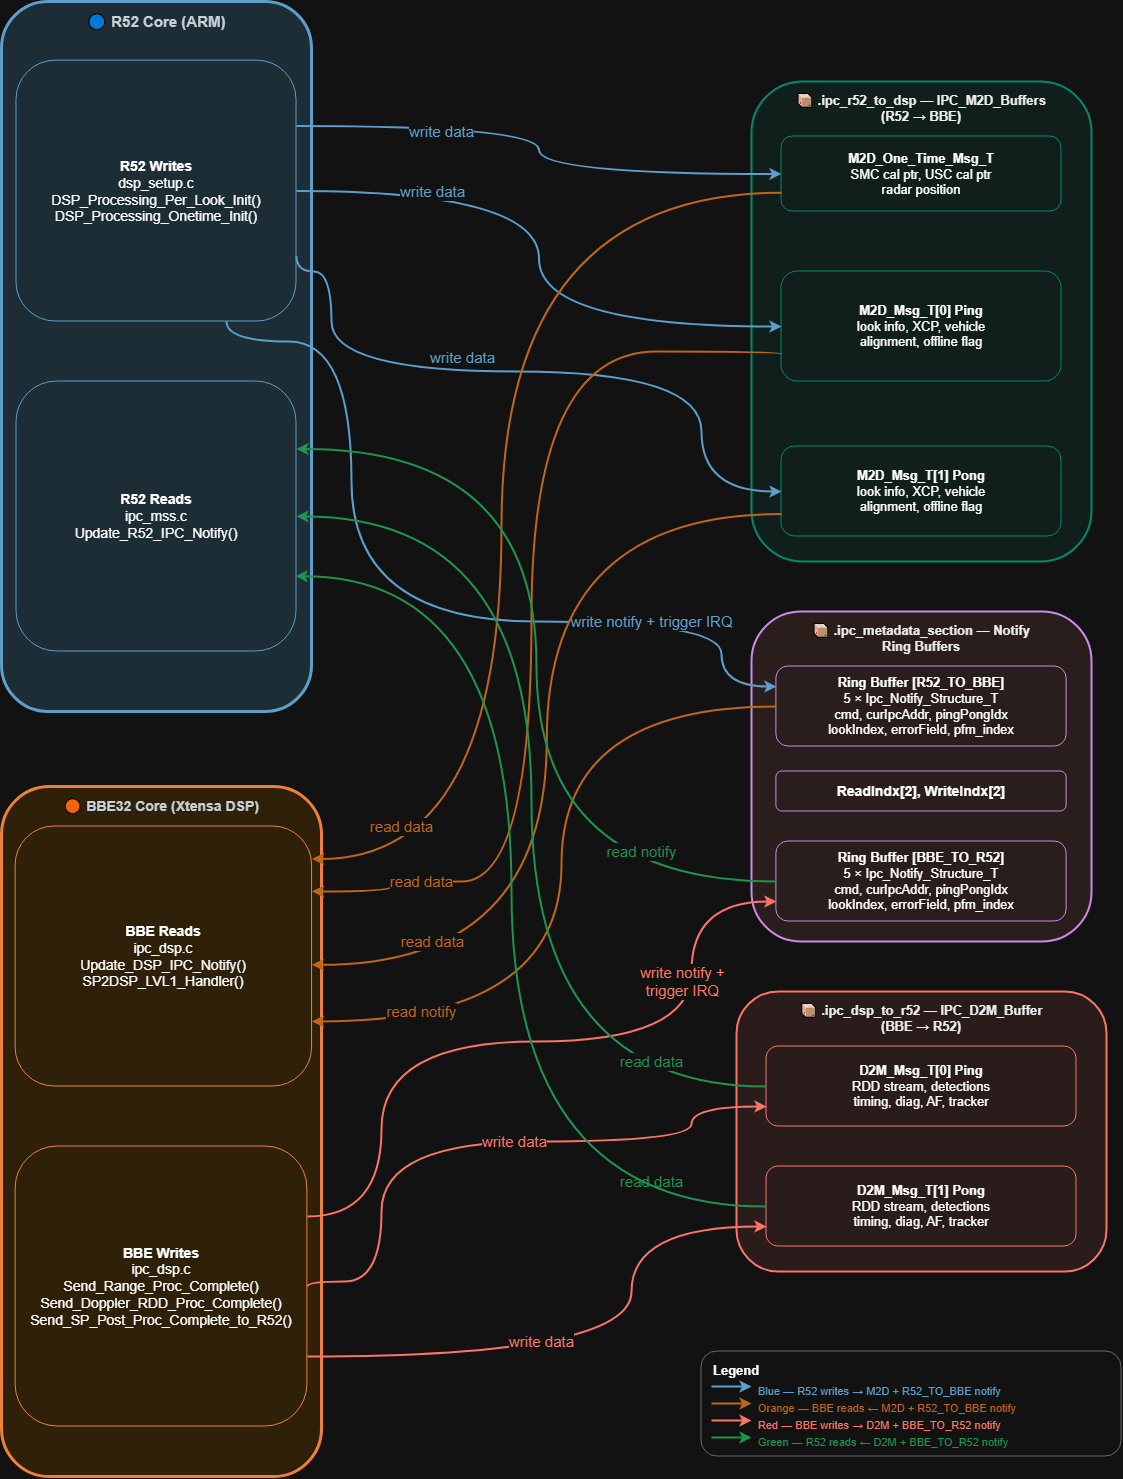

The diagram above was exported from draw.io. Its source (the exported page's mxGraphModel, read from the mxfile embedded in the PNG):
<mxGraphModel dx="1764" dy="1730" grid="1" gridSize="10" guides="1" tooltips="1" connect="1" arrows="1" fold="1" page="1" pageScale="1" pageWidth="900" pageHeight="1300" math="0" shadow="0">
  <root>
    <mxCell id="0" />
    <mxCell id="1" parent="0" />
    <mxCell id="R52_GROUP" parent="1" style="rounded=1;fillColor=#D4E6F1;strokeColor=#2874A6;strokeWidth=3;fontStyle=1;fontSize=15;verticalAlign=top;fontColor=#1a252f;spacingTop=5;container=1;collapsible=0;" value="🔵 R52 Core (ARM)" vertex="1">
      <mxGeometry height="710" width="310" x="-190" y="-70" as="geometry" />
    </mxCell>
    <mxCell id="R52W" parent="R52_GROUP" style="rounded=1;whiteSpace=wrap;html=1;fillColor=#D4E6F1;strokeColor=#2874A6;fontSize=14;align=center;" value="&lt;b&gt;R52 Writes&lt;/b&gt;&lt;br&gt;dsp_setup.c&lt;br&gt;DSP_Processing_Per_Look_Init()&lt;br&gt;DSP_Processing_Onetime_Init()" vertex="1">
      <mxGeometry height="260.83" width="280" x="15" y="59.17" as="geometry" />
    </mxCell>
    <mxCell id="R52R" parent="R52_GROUP" style="rounded=1;whiteSpace=wrap;html=1;fillColor=#D4E6F1;strokeColor=#2874A6;fontSize=14;align=center;" value="&lt;b&gt;R52 Reads&lt;/b&gt;&lt;br&gt;ipc_mss.c&lt;br&gt;Update_R52_IPC_Notify()" vertex="1">
      <mxGeometry height="270" width="280" x="15" y="380" as="geometry" />
    </mxCell>
    <mxCell id="M2D_GROUP" parent="1" style="rounded=1;fillColor=#E8F8F5;strokeColor=#1ABC9C;strokeWidth=2;fontStyle=1;fontSize=13;verticalAlign=top;fontColor=#000000;spacingTop=5;container=1;collapsible=0;" value="📦 .ipc_r52_to_dsp — IPC_M2D_Buffers&#10;(R52 → BBE)" vertex="1">
      <mxGeometry height="480" width="340" x="560" y="10" as="geometry" />
    </mxCell>
    <mxCell id="OT" parent="M2D_GROUP" style="rounded=1;whiteSpace=wrap;html=1;fillColor=#E8F8F5;strokeColor=#1ABC9C;fontSize=13;align=center;" value="&lt;b&gt;M2D_One_Time_Msg_T&lt;/b&gt;&lt;br&gt;SMC cal ptr, USC cal ptr&lt;br&gt;radar position" vertex="1">
      <mxGeometry height="75" width="280" x="30" y="55" as="geometry" />
    </mxCell>
    <mxCell id="PP_M2D" parent="M2D_GROUP" style="rounded=1;whiteSpace=wrap;html=1;fillColor=#E8F8F5;strokeColor=#1ABC9C;fontSize=13;align=center;" value="&lt;b&gt;M2D_Msg_T[0] Ping&lt;/b&gt;&lt;br&gt;look info, XCP, vehicle&lt;br&gt;alignment, offline flag" vertex="1">
      <mxGeometry height="110" width="280" x="30" y="190" as="geometry" />
    </mxCell>
    <mxCell id="PP_M2D2" parent="M2D_GROUP" style="rounded=1;whiteSpace=wrap;html=1;fillColor=#E8F8F5;strokeColor=#1ABC9C;fontSize=13;align=center;" value="&lt;b&gt;M2D_Msg_T[1] Pong&lt;/b&gt;&lt;br&gt;look info, XCP, vehicle&lt;br&gt;alignment, offline flag" vertex="1">
      <mxGeometry height="90" width="280" x="30" y="365" as="geometry" />
    </mxCell>
    <mxCell id="NOTIFY_GROUP" parent="1" style="rounded=1;fillColor=#F9EBEA;strokeColor=#8E44AD;strokeWidth=2;fontStyle=1;fontSize=13;verticalAlign=top;fontColor=#000000;spacingTop=5;container=1;collapsible=0;" value="📦 .ipc_metadata_section — Notify&#10;Ring Buffers" vertex="1">
      <mxGeometry height="330" width="340" x="560" y="540" as="geometry" />
    </mxCell>
    <mxCell id="RB_R2B" parent="NOTIFY_GROUP" style="rounded=1;whiteSpace=wrap;html=1;fillColor=#F9EBEA;strokeColor=#8E44AD;fontSize=13;align=center;" value="&lt;b&gt;Ring Buffer [R52_TO_BBE]&lt;/b&gt;&lt;br&gt;5 × Ipc_Notify_Structure_T&lt;br&gt;cmd, curIpcAddr, pingPongIdx&lt;br&gt;lookIndex, errorField, pfm_index" vertex="1">
      <mxGeometry height="80" width="290.2439024390244" x="24.878048780487806" y="55" as="geometry" />
    </mxCell>
    <mxCell id="IDX" parent="NOTIFY_GROUP" style="rounded=1;whiteSpace=wrap;html=1;fillColor=#F9EBEA;strokeColor=#8E44AD;fontSize=14;align=center;" value="&lt;b&gt;ReadIndx[2], WriteIndx[2]&lt;/b&gt;" vertex="1">
      <mxGeometry height="40" width="290.2439024390244" x="24.878048780487806" y="160" as="geometry" />
    </mxCell>
    <mxCell id="RB_B2R" parent="NOTIFY_GROUP" style="rounded=1;whiteSpace=wrap;html=1;fillColor=#F9EBEA;strokeColor=#8E44AD;fontSize=13;align=center;" value="&lt;b&gt;Ring Buffer [BBE_TO_R52]&lt;/b&gt;&lt;br&gt;5 × Ipc_Notify_Structure_T&lt;br&gt;cmd, curIpcAddr, pingPongIdx&lt;br&gt;lookIndex, errorField, pfm_index" vertex="1">
      <mxGeometry height="80" width="290.2439024390244" x="24.878048780487806" y="230" as="geometry" />
    </mxCell>
    <mxCell id="BBE_GROUP" parent="1" style="rounded=1;fillColor=#FDEBD0;strokeColor=#D35400;strokeWidth=3;fontStyle=1;fontSize=14;verticalAlign=top;fontColor=#1a252f;spacingTop=5;container=1;collapsible=0;" value="🟠 BBE32 Core (Xtensa DSP)" vertex="1">
      <mxGeometry height="690" width="320" x="-190" y="715" as="geometry" />
    </mxCell>
    <mxCell id="BBER" parent="BBE_GROUP" style="rounded=1;whiteSpace=wrap;html=1;fillColor=#FDEBD0;strokeColor=#D35400;fontSize=14;align=center;" value="&lt;b&gt;BBE Reads&lt;/b&gt;&lt;br&gt;ipc_dsp.c&lt;br&gt;Update_DSP_IPC_Notify()&lt;br&gt;SP2DSP_LVL1_Handler()" vertex="1">
      <mxGeometry height="260" width="296.4705882352941" x="14.117647058823529" y="40" as="geometry" />
    </mxCell>
    <mxCell id="BBEW" parent="BBE_GROUP" style="rounded=1;whiteSpace=wrap;html=1;fillColor=#FDEBD0;strokeColor=#D35400;fontSize=14;align=center;" value="&lt;b&gt;BBE Writes&lt;/b&gt;&lt;br&gt;ipc_dsp.c&lt;br&gt;Send_Range_Proc_Complete()&lt;br&gt;Send_Doppler_RDD_Proc_Complete()&lt;br&gt;Send_SP_Post_Proc_Complete_to_R52()" vertex="1">
      <mxGeometry height="280" width="291.7647058823529" x="14.117647058823529" y="360" as="geometry" />
    </mxCell>
    <mxCell id="D2M_GROUP" parent="1" style="rounded=1;fillColor=#FDEDEC;strokeColor=#E74C3C;strokeWidth=2;fontStyle=1;fontSize=13;verticalAlign=top;fontColor=#000000;spacingTop=5;container=1;collapsible=0;" value="📦 .ipc_dsp_to_r52 — IPC_D2M_Buffer&#10;(BBE → R52)" vertex="1">
      <mxGeometry height="280" width="370" x="545" y="920" as="geometry" />
    </mxCell>
    <mxCell id="PP_D2M" parent="D2M_GROUP" style="rounded=1;whiteSpace=wrap;html=1;fillColor=#FDEDEC;strokeColor=#E74C3C;fontSize=13;align=center;" value="&lt;b&gt;D2M_Msg_T[0] Ping&lt;/b&gt;&lt;br&gt;RDD stream, detections&lt;br&gt;timing, diag, AF, tracker" vertex="1">
      <mxGeometry height="80" width="310" x="30" y="55" as="geometry" />
    </mxCell>
    <mxCell id="PP_D2M2" parent="D2M_GROUP" style="rounded=1;whiteSpace=wrap;html=1;fillColor=#FDEDEC;strokeColor=#E74C3C;fontSize=13;align=center;" value="&lt;b&gt;D2M_Msg_T[1] Pong&lt;/b&gt;&lt;br&gt;RDD stream, detections&lt;br&gt;timing, diag, AF, tracker" vertex="1">
      <mxGeometry height="80" width="310" x="30" y="175" as="geometry" />
    </mxCell>
    <mxCell id="e1" edge="1" parent="1" source="R52W" style="edgeStyle=orthogonalEdgeStyle;rounded=0;strokeColor=#2874A6;strokeWidth=2;fontSize=9;fontColor=#2874A6;curved=1;exitX=1;exitY=0.25;exitDx=0;exitDy=0;" target="OT">
      <mxGeometry relative="1" as="geometry" />
    </mxCell>
    <mxCell id="e1_lbl" connectable="0" parent="e1" style="edgeLabel;html=1;align=center;verticalAlign=middle;resizable=0;points=[];fontSize=15;fontColor=#2874A6;" value="write data" vertex="1">
      <mxGeometry relative="1" x="-0.2" as="geometry">
        <mxPoint x="-48" y="231" as="offset" />
      </mxGeometry>
    </mxCell>
    <mxCell id="e2" edge="1" parent="1" source="R52W" style="edgeStyle=orthogonalEdgeStyle;rounded=0;strokeColor=#2874A6;strokeWidth=2;fontSize=9;fontColor=#2874A6;curved=1;" target="PP_M2D">
      <mxGeometry relative="1" as="geometry" />
    </mxCell>
    <mxCell id="e2_lbl" connectable="0" parent="e2" style="edgeLabel;html=1;align=center;verticalAlign=middle;resizable=0;points=[];fontSize=15;fontColor=#2874A6;" value="write data" vertex="1">
      <mxGeometry relative="1" x="-0.2" as="geometry">
        <mxPoint x="-98" y="-66" as="offset" />
      </mxGeometry>
    </mxCell>
    <mxCell id="e3" edge="1" parent="1" source="R52W" style="edgeStyle=orthogonalEdgeStyle;rounded=0;strokeColor=#2874A6;strokeWidth=2;fontSize=9;fontColor=#2874A6;curved=1;exitX=1;exitY=0.75;exitDx=0;exitDy=0;entryX=0;entryY=0.5;entryDx=0;entryDy=0;" target="PP_M2D2">
      <mxGeometry relative="1" as="geometry">
        <Array as="points">
          <mxPoint x="105" y="200" />
          <mxPoint x="140" y="200" />
          <mxPoint x="140" y="300" />
          <mxPoint x="510" y="300" />
          <mxPoint x="510" y="420" />
        </Array>
      </mxGeometry>
    </mxCell>
    <mxCell id="e3_lbl" connectable="0" parent="e3" style="edgeLabel;html=1;align=center;verticalAlign=middle;resizable=0;points=[];fontSize=15;fontColor=#2874A6;" value="write data" vertex="1">
      <mxGeometry relative="1" x="-0.2" as="geometry">
        <mxPoint x="-37" y="-180" as="offset" />
      </mxGeometry>
    </mxCell>
    <mxCell id="e4" edge="1" parent="1" source="R52W" style="edgeStyle=orthogonalEdgeStyle;rounded=0;strokeColor=#2874A6;strokeWidth=2;fontSize=9;fontColor=#2874A6;curved=1;entryX=0;entryY=0.25;entryDx=0;entryDy=0;exitX=0.75;exitY=1;exitDx=0;exitDy=0;" target="RB_R2B">
      <mxGeometry relative="1" as="geometry">
        <Array as="points">
          <mxPoint x="35" y="270" />
          <mxPoint x="160" y="270" />
          <mxPoint x="160" y="550" />
          <mxPoint x="530" y="550" />
          <mxPoint x="530" y="615" />
        </Array>
        <mxPoint x="360" y="170" as="sourcePoint" />
      </mxGeometry>
    </mxCell>
    <mxCell id="e4_lbl" connectable="0" parent="e4" style="edgeLabel;html=1;align=center;verticalAlign=middle;resizable=0;points=[];fontSize=15;fontColor=#2874A6;" value="write notify + trigger IRQ" vertex="1">
      <mxGeometry relative="1" x="-0.1" as="geometry">
        <mxPoint x="300" y="13" as="offset" />
      </mxGeometry>
    </mxCell>
    <mxCell id="e5" edge="1" parent="1" source="OT" style="edgeStyle=orthogonalEdgeStyle;rounded=0;strokeColor=#E67E22;strokeWidth=2;fontSize=9;fontColor=#E67E22;curved=1;exitX=0;exitY=0.75;exitDx=0;exitDy=0;entryX=1;entryY=0.125;entryDx=0;entryDy=0;entryPerimeter=0;" target="BBER">
      <mxGeometry relative="1" as="geometry">
        <Array as="points">
          <mxPoint x="310" y="121" />
          <mxPoint x="310" y="788" />
        </Array>
        <mxPoint x="590" y="70.00368421052625" as="sourcePoint" />
        <mxPoint x="-39.947368421052715" y="722.53" as="targetPoint" />
      </mxGeometry>
    </mxCell>
    <mxCell id="e5_lbl" connectable="0" parent="e5" style="edgeLabel;html=1;align=center;verticalAlign=middle;resizable=0;points=[];fontSize=15;fontColor=#E67E22;" value="read data" vertex="1">
      <mxGeometry relative="1" x="0.3" as="geometry">
        <mxPoint x="-100" y="175" as="offset" />
      </mxGeometry>
    </mxCell>
    <mxCell id="e6" edge="1" parent="1" source="PP_M2D" style="edgeStyle=orthogonalEdgeStyle;rounded=0;strokeColor=#E67E22;strokeWidth=2;fontSize=9;fontColor=#E67E22;curved=1;entryX=1;entryY=0.25;entryDx=0;entryDy=0;exitX=0;exitY=0.75;exitDx=0;exitDy=0;" target="BBER">
      <mxGeometry relative="1" as="geometry">
        <Array as="points">
          <mxPoint x="590" y="280" />
          <mxPoint x="340" y="280" />
          <mxPoint x="340" y="810" />
          <mxPoint x="200" y="810" />
          <mxPoint x="200" y="820" />
        </Array>
      </mxGeometry>
    </mxCell>
    <mxCell id="e6_lbl" connectable="0" parent="e6" style="edgeLabel;html=1;align=center;verticalAlign=middle;resizable=0;points=[];fontSize=15;fontColor=#E67E22;" value="read data" vertex="1">
      <mxGeometry relative="1" x="0.3" as="geometry">
        <mxPoint x="-110" y="125" as="offset" />
      </mxGeometry>
    </mxCell>
    <mxCell id="e7" edge="1" parent="1" source="PP_M2D2" style="edgeStyle=orthogonalEdgeStyle;rounded=0;strokeColor=#E67E22;strokeWidth=2;fontSize=9;fontColor=#E67E22;curved=1;entryX=0.999;entryY=0.532;entryDx=0;entryDy=0;entryPerimeter=0;exitX=0;exitY=0.75;exitDx=0;exitDy=0;" target="BBER">
      <mxGeometry relative="1" as="geometry" />
    </mxCell>
    <mxCell id="e7_lbl" connectable="0" parent="e7" style="edgeLabel;html=1;align=center;verticalAlign=middle;resizable=0;points=[];fontSize=15;fontColor=#E67E22;" value="read data" vertex="1">
      <mxGeometry relative="1" x="0.3" as="geometry">
        <mxPoint x="-115" y="64" as="offset" />
      </mxGeometry>
    </mxCell>
    <mxCell id="e8" edge="1" parent="1" source="RB_R2B" style="edgeStyle=orthogonalEdgeStyle;rounded=0;strokeColor=#E67E22;strokeWidth=2;fontSize=9;fontColor=#E67E22;curved=1;entryX=1;entryY=0.75;entryDx=0;entryDy=0;" target="BBER">
      <mxGeometry relative="1" as="geometry">
        <Array as="points">
          <mxPoint x="370" y="635" />
          <mxPoint x="370" y="950" />
        </Array>
      </mxGeometry>
    </mxCell>
    <mxCell id="e8_lbl" connectable="0" parent="e8" style="edgeLabel;html=1;align=center;verticalAlign=middle;resizable=0;points=[];fontSize=15;fontColor=#E67E22;" value="read notify" vertex="1">
      <mxGeometry relative="1" x="0.1" as="geometry">
        <mxPoint x="-140" y="91" as="offset" />
      </mxGeometry>
    </mxCell>
    <mxCell id="e9" edge="1" parent="1" source="BBEW" style="edgeStyle=orthogonalEdgeStyle;rounded=0;strokeColor=#E74C3C;strokeWidth=2;fontSize=9;fontColor=#E74C3C;curved=1;exitX=1;exitY=0.5;exitDx=0;exitDy=0;entryX=0;entryY=0.75;entryDx=0;entryDy=0;" target="PP_D2M">
      <mxGeometry relative="1" as="geometry">
        <Array as="points">
          <mxPoint x="115" y="1210" />
          <mxPoint x="190" y="1210" />
          <mxPoint x="190" y="1070" />
          <mxPoint x="500" y="1070" />
          <mxPoint x="500" y="1035" />
        </Array>
      </mxGeometry>
    </mxCell>
    <mxCell id="e9_lbl" connectable="0" parent="e9" style="edgeLabel;html=1;align=center;verticalAlign=middle;resizable=0;points=[];fontSize=15;fontColor=#E74C3C;" value="write data" vertex="1">
      <mxGeometry relative="1" x="0.1" as="geometry">
        <mxPoint as="offset" />
      </mxGeometry>
    </mxCell>
    <mxCell id="e10" edge="1" parent="1" source="BBEW" style="edgeStyle=orthogonalEdgeStyle;rounded=0;strokeColor=#E74C3C;strokeWidth=2;fontSize=9;fontColor=#E74C3C;curved=1;exitX=1;exitY=0.75;exitDx=0;exitDy=0;entryX=0;entryY=0.75;entryDx=0;entryDy=0;" target="PP_D2M2">
      <mxGeometry relative="1" as="geometry">
        <Array as="points">
          <mxPoint x="440" y="1285" />
          <mxPoint x="440" y="1155" />
        </Array>
      </mxGeometry>
    </mxCell>
    <mxCell id="e10_lbl" connectable="0" parent="e10" style="edgeLabel;html=1;align=center;verticalAlign=middle;resizable=0;points=[];fontSize=15;fontColor=#E74C3C;" value="write data" vertex="1">
      <mxGeometry relative="1" x="0.1" as="geometry">
        <mxPoint x="-90" y="-15" as="offset" />
      </mxGeometry>
    </mxCell>
    <mxCell id="e11" edge="1" parent="1" source="BBEW" style="edgeStyle=orthogonalEdgeStyle;rounded=0;strokeColor=#E74C3C;strokeWidth=2;fontSize=9;fontColor=#E74C3C;curved=1;exitX=1;exitY=0.25;exitDx=0;exitDy=0;" target="RB_B2R">
      <mxGeometry relative="1" as="geometry">
        <Array as="points">
          <mxPoint x="190" y="1145" />
          <mxPoint x="190" y="970" />
          <mxPoint x="500" y="970" />
          <mxPoint x="500" y="830" />
        </Array>
      </mxGeometry>
    </mxCell>
    <mxCell id="e11_lbl" connectable="0" parent="e11" style="edgeLabel;html=1;align=center;verticalAlign=middle;resizable=0;points=[];fontSize=15;fontColor=#E74C3C;" value="write notify +&#10;trigger IRQ" vertex="1">
      <mxGeometry relative="1" x="0.1" as="geometry">
        <mxPoint x="118" y="-60" as="offset" />
      </mxGeometry>
    </mxCell>
    <mxCell id="e12" edge="1" parent="1" source="PP_D2M" style="edgeStyle=orthogonalEdgeStyle;rounded=0;strokeColor=#27AE60;strokeWidth=2;fontSize=9;fontColor=#27AE60;curved=1;entryX=1;entryY=0.5;entryDx=0;entryDy=0;" target="R52R">
      <mxGeometry relative="1" as="geometry" />
    </mxCell>
    <mxCell id="e12_lbl" connectable="0" parent="e12" style="edgeLabel;html=1;align=center;verticalAlign=middle;resizable=0;points=[];fontSize=15;fontColor=#27AE60;" value="read data" vertex="1">
      <mxGeometry relative="1" x="-0.3" as="geometry">
        <mxPoint x="120" y="224" as="offset" />
      </mxGeometry>
    </mxCell>
    <mxCell id="e13" edge="1" parent="1" source="PP_D2M2" style="edgeStyle=orthogonalEdgeStyle;rounded=0;strokeColor=#27AE60;strokeWidth=2;fontSize=9;fontColor=#27AE60;curved=1;entryX=0.997;entryY=0.721;entryDx=0;entryDy=0;entryPerimeter=0;" target="R52R">
      <mxGeometry relative="1" as="geometry">
        <Array as="points">
          <mxPoint x="320" y="1135" />
          <mxPoint x="320" y="505" />
        </Array>
      </mxGeometry>
    </mxCell>
    <mxCell id="e13_lbl" connectable="0" parent="e13" style="edgeLabel;html=1;align=center;verticalAlign=middle;resizable=0;points=[];fontSize=15;fontColor=#27AE60;" value="read data" vertex="1">
      <mxGeometry relative="1" x="-0.3" as="geometry">
        <mxPoint x="140" y="-15" as="offset" />
      </mxGeometry>
    </mxCell>
    <mxCell id="e14" edge="1" parent="1" source="RB_B2R" style="edgeStyle=orthogonalEdgeStyle;rounded=0;strokeColor=#27AE60;strokeWidth=2;fontSize=9;fontColor=#27AE60;curved=1;entryX=1;entryY=0.25;entryDx=0;entryDy=0;" target="R52R">
      <mxGeometry relative="1" as="geometry" />
    </mxCell>
    <mxCell id="e14_lbl" connectable="0" parent="e14" style="edgeLabel;html=1;align=center;verticalAlign=middle;resizable=0;points=[];fontSize=15;fontColor=#27AE60;" value="read notify" vertex="1">
      <mxGeometry relative="1" x="-0.3" as="geometry">
        <mxPoint x="105" y="49" as="offset" />
      </mxGeometry>
    </mxCell>
    <mxCell id="LEGEND" parent="1" style="rounded=1;fillColor=#FFFFFF;strokeColor=#999999;strokeWidth=1;container=1;collapsible=0;" value="" vertex="1">
      <mxGeometry height="105" width="420" x="510" y="1280" as="geometry" />
    </mxCell>
    <mxCell id="LEG_TITLE" parent="LEGEND" style="text;html=1;fontSize=13;align=left;verticalAlign=top;" value="&lt;b&gt;Legend&lt;/b&gt;" vertex="1">
      <mxGeometry height="20" width="100" x="10" y="5" as="geometry" />
    </mxCell>
    <mxCell id="LEG1" edge="1" parent="LEGEND" style="endArrow=classic;strokeColor=#2874A6;strokeWidth=2;" value="">
      <mxGeometry relative="1" as="geometry">
        <mxPoint x="10" y="35" as="sourcePoint" />
        <mxPoint x="50" y="35" as="targetPoint" />
      </mxGeometry>
    </mxCell>
    <mxCell id="LEG1T" parent="LEGEND" style="text;html=1;fontSize=11;align=left;fontColor=#2874A6;" value="Blue — R52 writes → M2D + R52_TO_BBE notify" vertex="1">
      <mxGeometry height="16" width="340" x="55" y="27" as="geometry" />
    </mxCell>
    <mxCell id="LEG2" edge="1" parent="LEGEND" style="endArrow=classic;strokeColor=#E67E22;strokeWidth=2;" value="">
      <mxGeometry relative="1" as="geometry">
        <mxPoint x="10" y="52" as="sourcePoint" />
        <mxPoint x="50" y="52" as="targetPoint" />
      </mxGeometry>
    </mxCell>
    <mxCell id="LEG2T" parent="LEGEND" style="text;html=1;fontSize=11;align=left;fontColor=#E67E22;" value="Orange — BBE reads ← M2D + R52_TO_BBE notify" vertex="1">
      <mxGeometry height="16" width="340" x="55" y="44" as="geometry" />
    </mxCell>
    <mxCell id="LEG3" edge="1" parent="LEGEND" style="endArrow=classic;strokeColor=#E74C3C;strokeWidth=2;" value="">
      <mxGeometry relative="1" as="geometry">
        <mxPoint x="10" y="69" as="sourcePoint" />
        <mxPoint x="50" y="69" as="targetPoint" />
      </mxGeometry>
    </mxCell>
    <mxCell id="LEG3T" parent="LEGEND" style="text;html=1;fontSize=11;align=left;fontColor=#E74C3C;" value="Red — BBE writes → D2M + BBE_TO_R52 notify" vertex="1">
      <mxGeometry height="16" width="340" x="55" y="61" as="geometry" />
    </mxCell>
    <mxCell id="LEG4" edge="1" parent="LEGEND" style="endArrow=classic;strokeColor=#27AE60;strokeWidth=2;" value="">
      <mxGeometry relative="1" as="geometry">
        <mxPoint x="10" y="86" as="sourcePoint" />
        <mxPoint x="50" y="86" as="targetPoint" />
      </mxGeometry>
    </mxCell>
    <mxCell id="LEG4T" parent="LEGEND" style="text;html=1;fontSize=11;align=left;fontColor=#27AE60;" value="Green — R52 reads ← D2M + BBE_TO_R52 notify" vertex="1">
      <mxGeometry height="16" width="340" x="55" y="78" as="geometry" />
    </mxCell>
  </root>
</mxGraphModel>